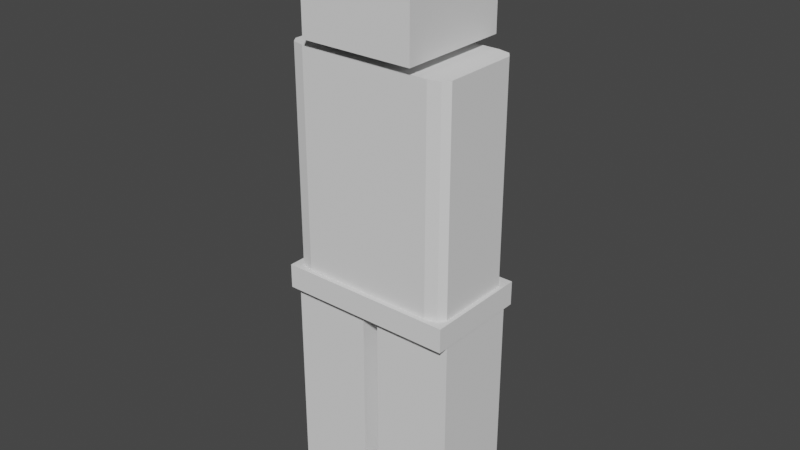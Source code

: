 # Source: MultiplayerPlayerModel.blend  (saved by Blender 2.80.75; exported with 4.5.12 LTS)
import bpy
from mathutils import Matrix  # noqa: F401  (used for matrix-valued properties, if any)

bpy.ops.wm.read_factory_settings(use_empty=True)
scene = bpy.context.scene
scene.name = 'Scene'

# ---- collections
col_collection = bpy.data.collections.new('Collection'); scene.collection.children.link(col_collection)

# ---- world
world_world = bpy.data.worlds.new('World'); scene.world = world_world
world_world.use_nodes = True; world_world.node_tree.nodes.clear()
_N = world_world.node_tree.nodes; _L = world_world.node_tree.links
n0 = _N.new('ShaderNodeOutputWorld'); n0.name = 'World Output'; n0.location = (300, 300)
n1 = _N.new('ShaderNodeBackground'); n1.name = 'Background'; n1.location = (10, 300)
n1.inputs[0].default_value = (0.05088, 0.05088, 0.05088, 1.0)
_L.new(n1.outputs[0], n0.inputs[0])
n0.is_active_output = True
world_world.color = (0.05088, 0.05088, 0.05088)
world_world.use_sun_shadow = False
world_world.sun_shadow_jitter_overblur = 0.0

# ---- meshes
me_cube = bpy.data.meshes.new('Cube')
me_cube.from_pydata([(-1.05, -1.1, -1.0), (-1.05, 1.1, -1.0), (1.05, -1.1, -1.0), (1.05, 1.1, -1.0), (-1.05, 1.1, -1.222), (-1.05, -1.1, -1.222), (1.05, 1.1, -1.222), (1.05, -1.1, -1.222), (0.09893, 0.88, -1.222), (0.09893, -0.88, -1.222), (1.044, 0.88, -1.222), (1.044, -0.88, -1.222), (-1.044, 0.88, -1.222), (-1.044, -0.88, -1.222), (-0.09893, 0.88, -1.222), (-0.09893, -0.88, -1.222), (0.09893, 0.88, -3.222), (0.09893, -0.88, -3.222), (1.044, -0.88, -3.222), (-1.044, 0.88, -3.222), (-1.044, -0.88, -3.222), (-0.09893, 0.88, -3.222), (-0.09893, -0.88, -3.222), (-0.4, -0.6, 1.0), (-0.4, 0.6, 1.0), (0.4, -0.6, 1.0), (0.4, 0.6, 1.0), (-0.4, -0.6, 1.112), (-0.4, 0.6, 1.112), (0.4, 0.6, 1.112), (0.4, -0.6, 1.112), (-0.6786, -1.188, 1.083), (-0.6786, -1.188, 2.139), (-0.6786, 1.188, 1.083), (-0.6786, 1.188, 2.139), (0.6786, -1.188, 1.083), (0.6786, -1.188, 2.139), (0.6786, 1.188, 1.083), (0.6786, 1.188, 2.139), (-0.7955, -1.0, -1.0), (-1.0, -0.7955, -1.0), (-0.9401, -0.9401, -1.0), (-1.0, -0.7955, 1.0), (-0.7955, -1.0, 1.0), (-0.9401, -0.9401, 1.0), (-1.0, 0.7955, -1.0), (-0.7955, 1.0, -1.0), (-0.9401, 0.9401, -1.0), (-0.7955, 1.0, 1.0), (-1.0, 0.7955, 1.0), (-0.9401, 0.9401, 1.0), (1.0, -0.7955, -1.0), (0.7955, -1.0, -1.0), (0.9401, -0.9401, -1.0), (0.7955, -1.0, 1.0), (1.0, -0.7955, 1.0), (0.9401, -0.9401, 1.0), (0.7955, 1.0, -1.0), (1.0, 0.7955, -1.0), (0.9401, 0.9401, -1.0), (1.0, 0.7955, 1.0), (0.7955, 1.0, 1.0), (0.9401, 0.9401, 1.0), (1.0, -0.6651, 0.8756), (1.0, -0.6651, 0.8756), (1.044, 0.88, -3.222), (1.044, 0.88, -3.222), (1.044, 0.88, -3.222)], [(63, 64)], [(52, 54, 43, 39), (58, 60, 55, 51), (60, 62, 61, 48, 50, 49, 42, 44, 43, 54, 56, 55), (40, 42, 49, 45), (46, 48, 61, 57), (1, 0, 2, 3), (4, 6, 7, 5), (3, 2, 7, 6), (0, 1, 4, 5), (2, 0, 5, 7), (1, 3, 6, 4), (8, 9, 11, 10), (12, 13, 15, 14), (11, 9, 17, 18), (9, 8, 16, 17), (19, 21, 22, 20), (15, 13, 20, 22), (12, 14, 21, 19), (14, 15, 22, 21), (13, 12, 19, 20), (26, 25, 23, 24), (29, 28, 27, 30), (25, 26, 29, 30), (24, 23, 27, 28), (23, 25, 30, 27), (26, 24, 28, 29), (31, 32, 34, 33), (33, 34, 38, 37), (37, 38, 36, 35), (35, 36, 32, 31), (33, 37, 35, 31), (38, 34, 32, 36), (39, 43, 44, 41), (41, 44, 42, 40), (48, 46, 47, 50), (50, 47, 45, 49), (60, 58, 59, 62), (62, 59, 57, 61), (54, 52, 53, 56), (56, 53, 51, 55), (45, 47, 46, 57, 59, 58, 51, 53, 52, 39, 41, 40), (10, 11, 18, 66, 67), (8, 10, 67, 65, 16), (16, 65, 66, 18, 17)])
_uv = me_cube.uv_layers.new(name='UVMap')
_uv.uv.foreach_set('vector', [0.375, 0.7756, 0.625, 0.7756, 0.625, 0.9744, 0.375, 0.9744, 0.375, 0.5256, 0.625, 0.5256, 0.625, 0.7244, 0.375, 0.7244, 0.625, 0.5256, 0.6275, 0.5025, 0.6506, 0.5, 0.8494, 0.5, 0.7058, 0.3358, 0.875, 0.5256, 0.875, 0.7244, 0.8675, 0.7425, 0.8494, 0.75, 0.6506, 0.75, 0.6275, 0.7475, 0.625, 0.7244, 0.375, 0.02557, 0.625, 0.02557, 0.625, 0.2244, 0.375, 0.2244, 0.375, 0.2756, 0.625, 0.2756, 0.625, 0.4744, 0.375, 0.4744, 0.125, 0.5, 0.125, 0.75, 0.375, 0.75, 0.375, 0.5, 0.125, 0.5, 0.375, 0.5, 0.375, 0.75, 0.125, 0.75, 0.375, 0.5, 0.375, 0.75, 0.375, 0.75, 0.375, 0.5, 0.125, 0.75, 0.125, 0.5, 0.125, 0.5, 0.125, 0.75, 0.375, 0.75, 0.125, 0.75, 0.125, 0.75, 0.375, 0.75, 0.125, 0.5, 0.375, 0.5, 0.375, 0.5, 0.125, 0.5, 0.125, 0.5, 0.125, 0.75, 0.375, 0.75, 0.375, 0.5, 0.125, 0.5, 0.125, 0.75, 0.375, 0.75, 0.375, 0.5, 0.375, 0.75, 0.125, 0.75, 0.125, 0.75, 0.375, 0.75, 0.125, 0.75, 0.125, 0.5, 0.125, 0.5, 0.125, 0.75, 0.125, 0.5, 0.375, 0.5, 0.375, 0.75, 0.125, 0.75, 0.375, 0.75, 0.125, 0.75, 0.125, 0.75, 0.375, 0.75, 0.125, 0.5, 0.375, 0.5, 0.375, 0.5, 0.125, 0.5, 0.375, 0.5, 0.375, 0.75, 0.375, 0.75, 0.375, 0.5, 0.125, 0.75, 0.125, 0.5, 0.125, 0.5, 0.125, 0.75, 0.625, 0.5, 0.625, 0.75, 0.875, 0.75, 0.875, 0.5, 0.625, 0.5, 0.875, 0.5, 0.875, 0.75, 0.625, 0.75, 0.625, 0.75, 0.625, 0.5, 0.625, 0.5, 0.625, 0.75, 0.875, 0.5, 0.875, 0.75, 0.875, 0.75, 0.875, 0.5, 0.875, 0.75, 0.625, 0.75, 0.625, 0.75, 0.875, 0.75, 0.625, 0.5, 0.875, 0.5, 0.875, 0.5, 0.625, 0.5, 0.375, 0.0, 0.625, 0.0, 0.625, 0.25, 0.375, 0.25, 0.375, 0.25, 0.625, 0.25, 0.625, 0.5, 0.375, 0.5, 0.375, 0.5, 0.625, 0.5, 0.625, 0.75, 0.375, 0.75, 0.375, 0.75, 0.625, 0.75, 0.625, 1.0, 0.375, 1.0, 0.125, 0.5, 0.375, 0.5, 0.375, 0.75, 0.125, 0.75, 0.625, 0.5, 0.875, 0.5, 0.875, 0.75, 0.625, 0.75, 0.375, 0.9744, 0.625, 0.9744, 0.625, 1.0, 0.375, 1.0, 0.375, 0.0, 0.625, 0.0, 0.625, 0.02557, 0.375, 0.02557, 0.625, 0.2756, 0.375, 0.2756, 0.2942, 0.3358, 0.7058, 0.3358, 0.7058, 0.3358, 0.2942, 0.3358, 0.375, 0.2244, 0.625, 0.2244, 0.625, 0.5256, 0.375, 0.5256, 0.3725, 0.5025, 0.6275, 0.5025, 0.6275, 0.5025, 0.3725, 0.5025, 0.375, 0.4744, 0.625, 0.4744, 0.625, 0.7756, 0.375, 0.7756, 0.3725, 0.7475, 0.6275, 0.7475, 0.6275, 0.7475, 0.3725, 0.7475, 0.375, 0.7244, 0.625, 0.7244, 0.125, 0.5256, 0.2942, 0.3358, 0.1506, 0.5, 0.3494, 0.5, 0.3725, 0.5025, 0.375, 0.5256, 0.375, 0.7244, 0.3725, 0.7475, 0.3494, 0.75, 0.1506, 0.75, 0.1325, 0.7425, 0.125, 0.7244, 0.375, 0.5, 0.375, 0.75, 0.375, 0.75, 0.375, 0.625, 0.375, 0.5, 0.125, 0.5, 0.375, 0.5, 0.375, 0.5, 0.25, 0.5, 0.125, 0.5, 0.125, 0.5, 0.25, 0.5, 0.375, 0.625, 0.375, 0.75, 0.125, 0.75])
me_cube.use_remesh_fix_poles = True
me_cube.use_remesh_preserve_attributes = False
me_cube.use_mirror_vertex_groups = False
me_cube.update()
me_cube_011 = bpy.data.meshes.new('Cube.011')
me_cube_011.from_pydata([(-0.475, -0.475, -0.475), (-0.475, -0.475, 0.475), (-0.475, 0.475, -0.475), (-0.475, 0.475, 0.475), (0.475, -0.475, -0.475), (0.475, -0.475, 0.475), (0.475, 0.475, -0.475), (0.475, 0.475, 0.475)], [], [(0, 1, 3, 2), (2, 3, 7, 6), (6, 7, 5, 4), (4, 5, 1, 0), (2, 6, 4, 0), (7, 3, 1, 5)])
_uv = me_cube_011.uv_layers.new(name='UVMap')
_uv.uv.foreach_set('vector', [0.375, 0.0, 0.625, 0.0, 0.625, 0.25, 0.375, 0.25, 0.375, 0.25, 0.625, 0.25, 0.625, 0.5, 0.375, 0.5, 0.375, 0.5, 0.625, 0.5, 0.625, 0.75, 0.375, 0.75, 0.375, 0.75, 0.625, 0.75, 0.625, 1.0, 0.375, 1.0, 0.125, 0.5, 0.375, 0.5, 0.375, 0.75, 0.125, 0.75, 0.625, 0.5, 0.875, 0.5, 0.875, 0.75, 0.625, 0.75])
me_cube_011.use_remesh_fix_poles = True
me_cube_011.use_remesh_preserve_attributes = False
me_cube_011.use_mirror_vertex_groups = False
me_cube_011.update()
arm_armature_002 = bpy.data.armatures.new('Armature.002')  # bones are not reproduced

# ---- objects
ob_cube = bpy.data.objects.new('Cube', me_cube)
ob_cube_011 = bpy.data.objects.new('Cube.011', me_cube_011)
ob_armature = bpy.data.objects.new('Armature', arm_armature_002)

# ---- transforms, parenting, visibility, modifiers, constraints
ob_cube.parent = ob_armature
ob_cube.matrix_parent_inverse = Matrix(((1.0, -0.0, 0.0, 0.01399), (-0.0, 1.0, -0.0, -0.03381), (0.0, -0.0, 1.0, 0.6389), (-0.0, 0.0, -0.0, 1.0)))
ob_cube.location = (0.0, 0.0, 0.0)
ob_cube.scale = (0.7, 0.4, 0.9)
ob_cube.lineart.crease_threshold = 0.0
_vg = ob_cube.vertex_groups.new(name='Bone')
for _i, _w in zip([23, 24, 25, 26, 27, 28, 29, 30, 39, 40, 41, 42, 43, 44, 48, 49, 50, 51, 52, 53, 54, 55, 56, 57, 58, 59, 60, 61, 62, 63, 64], [1.0, 1.0, 1.0, 1.0, 1.0, 1.0, 1.0, 1.0, 0.01473, 0.009534, 0.01176, 0.898, 0.8965, 0.8988, 0.9069, 0.9029, 0.9042, 0.01271, 0.01182, 0.01017, 0.8955, 0.8989, 0.8972, 0.006994, 0.01447, 0.01127, 0.8962, 0.8956, 0.897, 0.5717, 1.0]): _vg.add([_i], _w, 'REPLACE')
_vg = ob_cube.vertex_groups.new(name='Bone.007')
_vg = ob_cube.vertex_groups.new(name='Bone.008')
for _i, _w in zip([8, 9, 16, 17, 18, 65, 66, 67], [0.01872, 0.01738, 0.9694, 0.9628, 0.9633, 1.0, 0.9618, 0.9576]): _vg.add([_i], _w, 'REPLACE')
_vg = ob_cube.vertex_groups.new(name='Bone.009')
for _i, _w in zip([12, 13, 14, 15, 21, 22], [0.5188, 0.5204, 0.8908, 0.8646, 0.01647, 0.02288]): _vg.add([_i], _w, 'REPLACE')
_vg = ob_cube.vertex_groups.new(name='Bone.010')
_vg = ob_cube.vertex_groups.new(name='Bone.011')
_vg = ob_cube.vertex_groups.new(name='Bone.012')
for _i, _w in zip([14, 15, 19, 20, 21, 22], [0.01725, 0.03428, 0.97, 0.9673, 0.962, 0.9576]): _vg.add([_i], _w, 'REPLACE')
_vg = ob_cube.vertex_groups.new(name='Bone.013')
_vg = ob_cube.vertex_groups.new(name='Bone.014')
for _i, _w in zip([64], [0.01125]): _vg.add([_i], _w, 'REPLACE')
_vg = ob_cube.vertex_groups.new(name='Bone.015')
for _i, _w in zip([63, 64], [0.01851, 0.06185]): _vg.add([_i], _w, 'REPLACE')
_vg = ob_cube.vertex_groups.new(name='Bone.001')
for _i, _w in zip([39, 40, 41, 45, 47], [0.2369, 0.4299, 0.3327, 0.05532, 0.02095]): _vg.add([_i], _w, 'REPLACE')
_vg = ob_cube.vertex_groups.new(name='Bone.005')
for _i, _w in zip([8, 9, 10, 11, 16, 17, 67], [0.8895, 0.8945, 0.5194, 0.5272, 0.002777, 0.01481, 6.74e-05]): _vg.add([_i], _w, 'REPLACE')
_vg = ob_cube.vertex_groups.new(name='Bone.006')
_vg = ob_cube.vertex_groups.new(name='Bone.002')
for _i, _w in zip([46, 51, 52, 53, 54, 55, 56, 57, 58, 59, 60, 61, 62, 63], [0.05596, 0.2713, 0.2119, 0.2859, 0.01035, 0.01822, 0.01517, 0.7875, 0.7284, 0.7085, 0.06063, 0.06054, 0.06126, 0.2141]): _vg.add([_i], _w, 'REPLACE')
_vg = ob_cube.vertex_groups.new(name='Bone.003')
for _i, _w in zip([0, 1, 2, 3, 4, 5, 6, 7, 8, 9, 10, 11, 39, 41, 51, 52, 53, 54, 55, 56, 57, 58, 59, 60, 63], [0.1504, 0.361, 0.6561, 0.8667, 0.3634, 0.2042, 0.8129, 0.6537, 0.07619, 0.07186, 0.4657, 0.4521, 0.07028, 0.03033, 0.6694, 0.673, 0.651, 0.05188, 0.05045, 0.05154, 0.1141, 0.2, 0.2121, 0.003644, 0.2141]): _vg.add([_i], _w, 'REPLACE')
_vg = ob_cube.vertex_groups.new(name='Bone.004')
for _i, _w in zip([0, 1, 2, 3, 4, 5, 6, 7, 12, 13, 14, 15, 39, 40, 41, 42, 43, 44, 45, 46, 47, 48, 49, 50, 51, 52, 53, 57, 58, 59], [0.8496, 0.639, 0.3439, 0.1333, 0.6366, 0.7958, 0.1871, 0.3463, 0.4666, 0.4617, 0.07557, 0.09321, 0.6439, 0.5127, 0.5876, 0.06135, 0.05855, 0.06011, 0.9103, 0.8895, 0.929, 0.06737, 0.07223, 0.07095, 0.005018, 0.06773, 0.01527, 0.06812, 0.02668, 0.04501]): _vg.add([_i], _w, 'REPLACE')
_vg = ob_cube.vertex_groups.new(name='Bone.016')
for _i, _w in zip([63, 64], [0.00578, 0.05399]): _vg.add([_i], _w, 'REPLACE')
_vg = ob_cube.vertex_groups.new(name='Bone.017')
_vg = ob_cube.vertex_groups.new(name='Bone.018')
for _i, _w in zip([63, 64], [0.07218, 0.1303]): _vg.add([_i], _w, 'REPLACE')
_vg = ob_cube.vertex_groups.new(name='Bone.019')
_vg = ob_cube.vertex_groups.new(name='Bone.020')
_vg.add([23, 24, 25, 26, 27, 28, 29, 30], 1.0, 'REPLACE')
_vg = ob_cube.vertex_groups.new(name='Bone.021')
_vg.add([31, 32, 33, 34, 35, 36, 37, 38], 1.0, 'REPLACE')
_vg = ob_cube.vertex_groups.new(name='Bone.022')
for _i, _w in zip([8, 9, 10, 11, 39, 40, 41, 45, 46, 47, 51, 52, 53, 67], [0.06497, 0.06119, 0.4224, 0.4482, 0.31, 0.3514, 0.334, 0.2241, 0.1952, 0.2127, 0.05027, 0.07473, 0.05383, 0.1142]): _vg.add([_i], _w, 'REPLACE')
_vg = ob_cube.vertex_groups.new(name='Bone.026')
for _i, _w in zip([8, 9, 10, 11, 17, 67], [0.8953, 0.9074, 0.5115, 0.5218, 0.004363, 0.1385]): _vg.add([_i], _w, 'REPLACE')
_vg = ob_cube.vertex_groups.new(name='Bone.027')
for _i, _w in zip([8, 9, 10, 11, 16, 17, 18, 65, 66, 67], [0.02944, 0.01281, 0.06609, 0.009876, 0.9844, 0.9704, 0.9712, 1.02, 0.9948, 0.7473]): _vg.add([_i], _w, 'REPLACE')
_vg = ob_cube.vertex_groups.new(name='Bone.023')
for _i, _w in zip([12, 13, 14, 15, 21, 22, 39, 40, 41, 45, 46, 47, 51, 52, 53, 57, 58, 59], [0.5242, 0.5227, 0.9012, 0.8992, 0.01088, 0.01315, 0.1126, 0.08139, 0.09385, 0.161, 0.1918, 0.1708, 0.3832, 0.3549, 0.3806, 0.44, 0.4414, 0.44]): _vg.add([_i], _w, 'REPLACE')
_vg = ob_cube.vertex_groups.new(name='Bone.024')
for _i, _w in zip([12, 13, 14, 15], [0.4581, 0.4604, 0.06766, 0.06921]): _vg.add([_i], _w, 'REPLACE')
_vg = ob_cube.vertex_groups.new(name='Bone.025')
for _i, _w in zip([14, 15, 19, 20, 21, 22], [0.0122, 0.01309, 0.963, 0.9641, 0.9652, 0.9639]): _vg.add([_i], _w, 'REPLACE')
_m = ob_cube.modifiers.new('Armature', 'ARMATURE')
_m = ob_cube.modifiers.new('Armature.001', 'ARMATURE')
_m = ob_cube.modifiers.new('Armature.002', 'ARMATURE')
_m.object = ob_armature
ob_cube_011.location = (-0.02752, 0.006352, 0.9056)
ob_cube_011.scale = (0.6, 0.5, 1.0)
ob_cube_011.lineart.crease_threshold = 0.0
ob_armature.location = (-0.01399, 0.03381, -0.6389)
ob_armature.lineart.crease_threshold = 0.0

# ---- collection membership
col_collection.objects.link(ob_cube)
col_collection.objects.link(ob_cube_011)
col_collection.objects.link(ob_armature)

# ---- scene / render settings (as saved in the file)
scene.frame_start = 1; scene.frame_end = 40; scene.frame_set(12)
scene.render.engine = 'BLENDER_EEVEE_NEXT'
scene.cycles.samples = 128
scene.cycles.sampling_pattern = 'TABULATED_SOBOL'
scene.cycles.use_adaptive_sampling = False
scene.cycles.use_light_tree = False
scene.view_settings.view_transform = 'Filmic'
bpy.context.view_layer.update()

# ---- added for rendering (the .blend has no active camera and no usable light): camera, sun
cam_auto = bpy.data.cameras.new('AutoCamera')
cam_auto.lens = 50.0
cam_auto.sensor_width = 36.0
cam_auto.clip_end = 1000.0
ob_auto_camera = bpy.data.objects.new('AutoCamera', cam_auto)
scene.collection.objects.link(ob_auto_camera)
ob_auto_camera.location = (4.74885, -5.69862, 3.31158)
ob_auto_camera.rotation_euler = (1.09748, -7.21219e-08, 0.694738)
scene.camera = ob_auto_camera
light_auto_sun = bpy.data.lights.new('AutoSun', 'SUN')
light_auto_sun.energy = 3.0
light_auto_sun.angle = 0.0523599
ob_auto_sun = bpy.data.objects.new('AutoSun', light_auto_sun)
scene.collection.objects.link(ob_auto_sun)
ob_auto_sun.rotation_euler = (0.872665, 0.174533, 0.523599)
bpy.context.view_layer.update()
